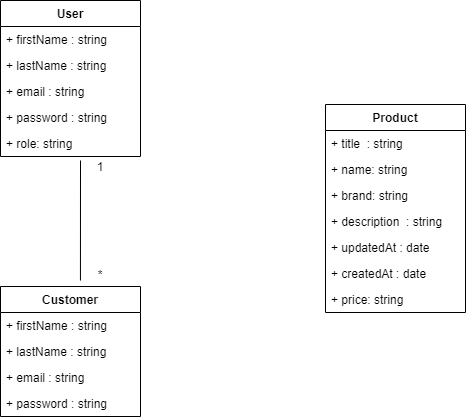

The diagram above was exported from draw.io. Its source (the exported page's mxGraphModel, read from the mxfile embedded in the PNG):
<mxGraphModel dx="1499" dy="672" grid="1" gridSize="10" guides="1" tooltips="1" connect="1" arrows="1" fold="1" page="1" pageScale="1" pageWidth="1169" pageHeight="827" math="0" shadow="0">
  <root>
    <mxCell id="0" />
    <mxCell id="1" parent="0" />
    <mxCell id="MivOoEWvuqHFVcYov84Q-70" value="User" style="swimlane;fontStyle=1;childLayout=stackLayout;horizontal=1;startSize=26;fillColor=none;horizontalStack=0;resizeParent=1;resizeParentMax=0;resizeLast=0;collapsible=1;marginBottom=0;" parent="1" vertex="1">
      <mxGeometry x="120" y="50" width="140" height="156" as="geometry" />
    </mxCell>
    <mxCell id="MivOoEWvuqHFVcYov84Q-71" value="+ firstName : string " style="text;strokeColor=none;fillColor=none;align=left;verticalAlign=top;spacingLeft=4;spacingRight=4;overflow=hidden;rotatable=0;points=[[0,0.5],[1,0.5]];portConstraint=eastwest;" parent="MivOoEWvuqHFVcYov84Q-70" vertex="1">
      <mxGeometry y="26" width="140" height="26" as="geometry" />
    </mxCell>
    <mxCell id="MivOoEWvuqHFVcYov84Q-72" value="+ lastName : string " style="text;strokeColor=none;fillColor=none;align=left;verticalAlign=top;spacingLeft=4;spacingRight=4;overflow=hidden;rotatable=0;points=[[0,0.5],[1,0.5]];portConstraint=eastwest;" parent="MivOoEWvuqHFVcYov84Q-70" vertex="1">
      <mxGeometry y="52" width="140" height="26" as="geometry" />
    </mxCell>
    <mxCell id="MivOoEWvuqHFVcYov84Q-73" value="+ email : string" style="text;strokeColor=none;fillColor=none;align=left;verticalAlign=top;spacingLeft=4;spacingRight=4;overflow=hidden;rotatable=0;points=[[0,0.5],[1,0.5]];portConstraint=eastwest;" parent="MivOoEWvuqHFVcYov84Q-70" vertex="1">
      <mxGeometry y="78" width="140" height="26" as="geometry" />
    </mxCell>
    <mxCell id="MivOoEWvuqHFVcYov84Q-74" value="+ password : string" style="text;strokeColor=none;fillColor=none;align=left;verticalAlign=top;spacingLeft=4;spacingRight=4;overflow=hidden;rotatable=0;points=[[0,0.5],[1,0.5]];portConstraint=eastwest;" parent="MivOoEWvuqHFVcYov84Q-70" vertex="1">
      <mxGeometry y="104" width="140" height="26" as="geometry" />
    </mxCell>
    <mxCell id="MivOoEWvuqHFVcYov84Q-75" value="+ role: string" style="text;strokeColor=none;fillColor=none;align=left;verticalAlign=top;spacingLeft=4;spacingRight=4;overflow=hidden;rotatable=0;points=[[0,0.5],[1,0.5]];portConstraint=eastwest;" parent="MivOoEWvuqHFVcYov84Q-70" vertex="1">
      <mxGeometry y="130" width="140" height="26" as="geometry" />
    </mxCell>
    <mxCell id="MivOoEWvuqHFVcYov84Q-76" value="Product" style="swimlane;fontStyle=1;childLayout=stackLayout;horizontal=1;startSize=26;fillColor=none;horizontalStack=0;resizeParent=1;resizeParentMax=0;resizeLast=0;collapsible=1;marginBottom=0;" parent="1" vertex="1">
      <mxGeometry x="445" y="154" width="140" height="208" as="geometry" />
    </mxCell>
    <mxCell id="MivOoEWvuqHFVcYov84Q-77" value="+ title  : string" style="text;strokeColor=none;fillColor=none;align=left;verticalAlign=top;spacingLeft=4;spacingRight=4;overflow=hidden;rotatable=0;points=[[0,0.5],[1,0.5]];portConstraint=eastwest;" parent="MivOoEWvuqHFVcYov84Q-76" vertex="1">
      <mxGeometry y="26" width="140" height="26" as="geometry" />
    </mxCell>
    <mxCell id="b4YwaQCk7wPj-RVvu90n-1" value="+ name: string" style="text;strokeColor=none;fillColor=none;align=left;verticalAlign=top;spacingLeft=4;spacingRight=4;overflow=hidden;rotatable=0;points=[[0,0.5],[1,0.5]];portConstraint=eastwest;" parent="MivOoEWvuqHFVcYov84Q-76" vertex="1">
      <mxGeometry y="52" width="140" height="26" as="geometry" />
    </mxCell>
    <mxCell id="MivOoEWvuqHFVcYov84Q-78" value="+ brand: string" style="text;strokeColor=none;fillColor=none;align=left;verticalAlign=top;spacingLeft=4;spacingRight=4;overflow=hidden;rotatable=0;points=[[0,0.5],[1,0.5]];portConstraint=eastwest;" parent="MivOoEWvuqHFVcYov84Q-76" vertex="1">
      <mxGeometry y="78" width="140" height="26" as="geometry" />
    </mxCell>
    <mxCell id="MivOoEWvuqHFVcYov84Q-98" value="+ description  : string" style="text;strokeColor=none;fillColor=none;align=left;verticalAlign=top;spacingLeft=4;spacingRight=4;overflow=hidden;rotatable=0;points=[[0,0.5],[1,0.5]];portConstraint=eastwest;" parent="MivOoEWvuqHFVcYov84Q-76" vertex="1">
      <mxGeometry y="104" width="140" height="26" as="geometry" />
    </mxCell>
    <mxCell id="MivOoEWvuqHFVcYov84Q-100" value="+ updatedAt : date" style="text;strokeColor=none;fillColor=none;align=left;verticalAlign=top;spacingLeft=4;spacingRight=4;overflow=hidden;rotatable=0;points=[[0,0.5],[1,0.5]];portConstraint=eastwest;" parent="MivOoEWvuqHFVcYov84Q-76" vertex="1">
      <mxGeometry y="130" width="140" height="26" as="geometry" />
    </mxCell>
    <mxCell id="MivOoEWvuqHFVcYov84Q-99" value="+ createdAt : date" style="text;strokeColor=none;fillColor=none;align=left;verticalAlign=top;spacingLeft=4;spacingRight=4;overflow=hidden;rotatable=0;points=[[0,0.5],[1,0.5]];portConstraint=eastwest;" parent="MivOoEWvuqHFVcYov84Q-76" vertex="1">
      <mxGeometry y="156" width="140" height="26" as="geometry" />
    </mxCell>
    <mxCell id="MivOoEWvuqHFVcYov84Q-81" value="+ price: string" style="text;strokeColor=none;fillColor=none;align=left;verticalAlign=top;spacingLeft=4;spacingRight=4;overflow=hidden;rotatable=0;points=[[0,0.5],[1,0.5]];portConstraint=eastwest;" parent="MivOoEWvuqHFVcYov84Q-76" vertex="1">
      <mxGeometry y="182" width="140" height="26" as="geometry" />
    </mxCell>
    <mxCell id="MivOoEWvuqHFVcYov84Q-82" value="" style="endArrow=none;html=1;rounded=0;exitX=0.571;exitY=-0.046;exitDx=0;exitDy=0;exitPerimeter=0;" parent="1" source="MivOoEWvuqHFVcYov84Q-93" edge="1">
      <mxGeometry width="50" height="50" relative="1" as="geometry">
        <mxPoint x="200" y="300" as="sourcePoint" />
        <mxPoint x="200" y="210" as="targetPoint" />
      </mxGeometry>
    </mxCell>
    <mxCell id="MivOoEWvuqHFVcYov84Q-83" value="*" style="text;html=1;strokeColor=none;fillColor=none;align=center;verticalAlign=middle;whiteSpace=wrap;rounded=0;" parent="1" vertex="1">
      <mxGeometry x="210" y="320" width="20" height="10" as="geometry" />
    </mxCell>
    <mxCell id="MivOoEWvuqHFVcYov84Q-85" value="1" style="text;html=1;strokeColor=none;fillColor=none;align=center;verticalAlign=middle;whiteSpace=wrap;rounded=0;" parent="1" vertex="1">
      <mxGeometry x="210" y="212" width="20" height="10" as="geometry" />
    </mxCell>
    <mxCell id="MivOoEWvuqHFVcYov84Q-93" value="Customer" style="swimlane;fontStyle=1;childLayout=stackLayout;horizontal=1;startSize=26;fillColor=none;horizontalStack=0;resizeParent=1;resizeParentMax=0;resizeLast=0;collapsible=1;marginBottom=0;" parent="1" vertex="1">
      <mxGeometry x="120" y="336" width="140" height="130" as="geometry" />
    </mxCell>
    <mxCell id="MivOoEWvuqHFVcYov84Q-94" value="+ firstName : string " style="text;strokeColor=none;fillColor=none;align=left;verticalAlign=top;spacingLeft=4;spacingRight=4;overflow=hidden;rotatable=0;points=[[0,0.5],[1,0.5]];portConstraint=eastwest;" parent="MivOoEWvuqHFVcYov84Q-93" vertex="1">
      <mxGeometry y="26" width="140" height="26" as="geometry" />
    </mxCell>
    <mxCell id="MivOoEWvuqHFVcYov84Q-95" value="+ lastName : string " style="text;strokeColor=none;fillColor=none;align=left;verticalAlign=top;spacingLeft=4;spacingRight=4;overflow=hidden;rotatable=0;points=[[0,0.5],[1,0.5]];portConstraint=eastwest;" parent="MivOoEWvuqHFVcYov84Q-93" vertex="1">
      <mxGeometry y="52" width="140" height="26" as="geometry" />
    </mxCell>
    <mxCell id="MivOoEWvuqHFVcYov84Q-96" value="+ email : string" style="text;strokeColor=none;fillColor=none;align=left;verticalAlign=top;spacingLeft=4;spacingRight=4;overflow=hidden;rotatable=0;points=[[0,0.5],[1,0.5]];portConstraint=eastwest;" parent="MivOoEWvuqHFVcYov84Q-93" vertex="1">
      <mxGeometry y="78" width="140" height="26" as="geometry" />
    </mxCell>
    <mxCell id="MivOoEWvuqHFVcYov84Q-97" value="+ password : string" style="text;strokeColor=none;fillColor=none;align=left;verticalAlign=top;spacingLeft=4;spacingRight=4;overflow=hidden;rotatable=0;points=[[0,0.5],[1,0.5]];portConstraint=eastwest;" parent="MivOoEWvuqHFVcYov84Q-93" vertex="1">
      <mxGeometry y="104" width="140" height="26" as="geometry" />
    </mxCell>
  </root>
</mxGraphModel>